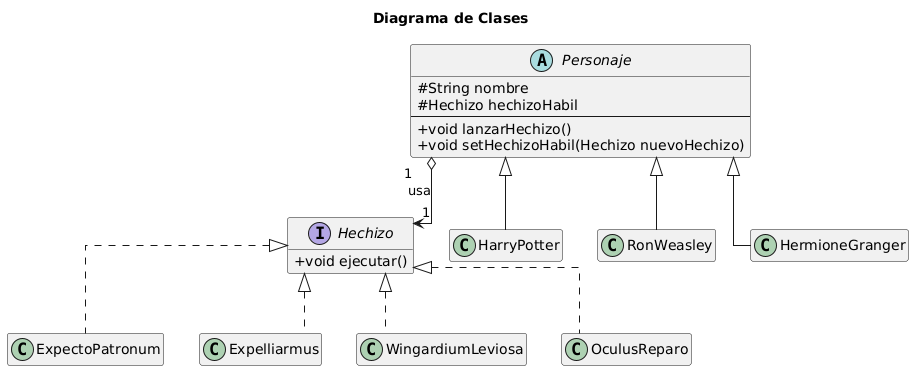

The diagram above was rendered by PlantUML. Its source (embedded in the PNG):
@startuml
' Título del Diagrama
title Diagrama de Clases

' --- Configuración de Estilo ---
skinparam classAttributeIconSize 0
skinparam linetype ortho
hide empty members

' --- Definición de la Interfaz (Estrategia) ---
interface Hechizo {
  + void ejecutar()
}

' --- Definición de la Clase Abstracta (Contexto) ---
abstract class Personaje {
  # String nombre
  # Hechizo hechizoHabil
  --
  + void lanzarHechizo()
  + void setHechizoHabil(Hechizo nuevoHechizo)
}

' --- Definición de las Estrategias Concretas ---
class ExpectoPatronum
class Expelliarmus
class WingardiumLeviosa
class OculusReparo

' --- Definición de los Contextos Concretos (Clientes) ---
class HarryPotter
class RonWeasley
class HermioneGranger

' --- Relaciones ---

' Relación de Composición: Un Personaje "tiene un" Hechizo
Personaje "1" o--> "1" Hechizo : usa

' Relaciones de Implementación (Realización)
Hechizo <|.. ExpectoPatronum
Hechizo <|.. Expelliarmus
Hechizo <|.. WingardiumLeviosa
Hechizo <|.. OculusReparo

' Relaciones de Herencia
Personaje <|-- HarryPotter
Personaje <|-- RonWeasley
Personaje <|-- HermioneGranger
@enduml